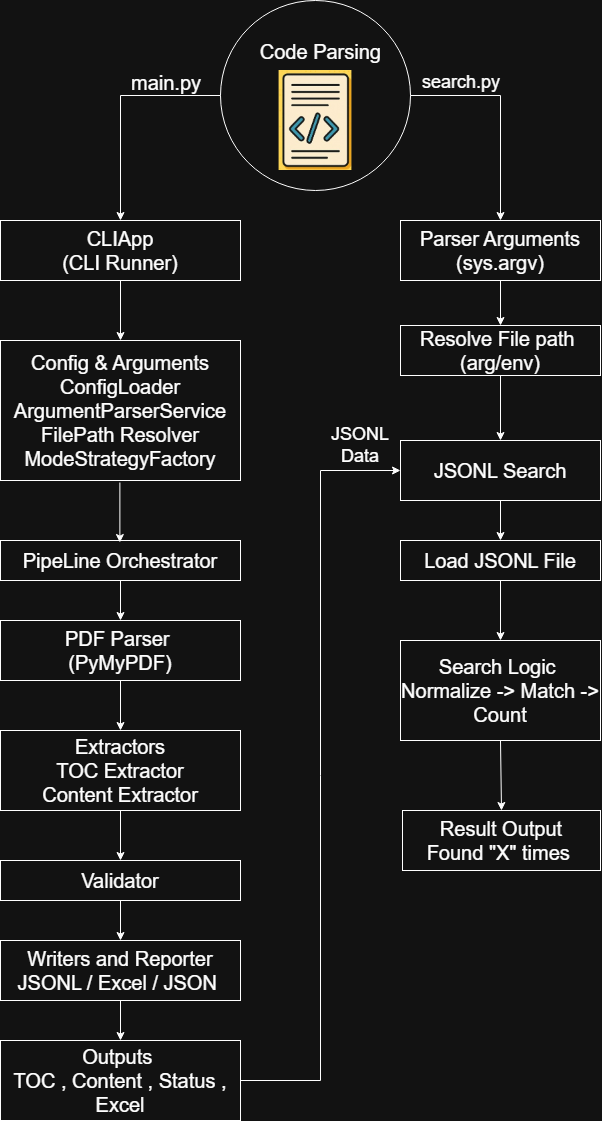

The diagram above was exported from draw.io. Its source (the exported page's mxGraphModel, read from the mxfile embedded in the PNG):
<mxGraphModel dx="1429" dy="1920" grid="1" gridSize="10" guides="1" tooltips="1" connect="1" arrows="1" fold="1" page="1" pageScale="1" pageWidth="850" pageHeight="1100" math="0" shadow="0">
  <root>
    <mxCell id="0" />
    <mxCell id="1" parent="0" />
    <mxCell id="Rxr3-nP7UMnfnCXkuCBS-1" parent="1" style="ellipse;whiteSpace=wrap;html=1;align=left;" value="&lt;div style=&quot;text-align: center;&quot;&gt;&lt;span style=&quot;font-size: 20px; background-color: transparent; color: light-dark(rgb(0, 0, 0), rgb(255, 255, 255));&quot;&gt;&lt;span style=&quot;white-space: pre;&quot;&gt;&#09;&amp;nbsp;&lt;/span&gt;&amp;nbsp;Code Parsing&lt;/span&gt;&lt;/div&gt;&lt;div style=&quot;text-align: center;&quot;&gt;&lt;/div&gt;&lt;div style=&quot;text-align: center;&quot;&gt;&lt;br&gt;&lt;/div&gt;&lt;div style=&quot;text-align: center;&quot;&gt;&lt;font style=&quot;font-size: 20px;&quot;&gt;&lt;br&gt;&lt;/font&gt;&lt;/div&gt;&lt;div style=&quot;text-align: center;&quot;&gt;&lt;font style=&quot;font-size: 20px;&quot;&gt;&lt;br&gt;&lt;/font&gt;&lt;/div&gt;&lt;div style=&quot;text-align: center;&quot;&gt;&lt;font style=&quot;font-size: 20px;&quot;&gt;&lt;br&gt;&lt;/font&gt;&lt;/div&gt;" vertex="1">
      <mxGeometry height="190" width="190" x="300" y="-180" as="geometry" />
    </mxCell>
    <mxCell id="Rxr3-nP7UMnfnCXkuCBS-2" parent="1" style="rounded=0;whiteSpace=wrap;html=1;" value="&lt;font style=&quot;font-size: 20px;&quot;&gt;CLIApp&lt;br&gt;(CLI Runner)&lt;/font&gt;" vertex="1">
      <mxGeometry height="60" width="240" x="80" y="40" as="geometry" />
    </mxCell>
    <mxCell id="Rxr3-nP7UMnfnCXkuCBS-3" parent="1" style="shape=image;verticalLabelPosition=bottom;labelBackgroundColor=default;verticalAlign=top;aspect=fixed;imageAspect=0;image=data:image/jpeg,(base64 omitted: 24532 chars);" value="" vertex="1">
      <mxGeometry height="100" width="72.82" x="358.59" y="-110" as="geometry" />
    </mxCell>
    <mxCell id="Rxr3-nP7UMnfnCXkuCBS-4" edge="1" parent="1" source="Rxr3-nP7UMnfnCXkuCBS-1" style="endArrow=classic;html=1;rounded=0;exitX=0;exitY=0.5;exitDx=0;exitDy=0;entryX=0.5;entryY=0;entryDx=0;entryDy=0;" target="Rxr3-nP7UMnfnCXkuCBS-2" value="">
      <mxGeometry height="50" relative="1" width="50" as="geometry">
        <Array as="points">
          <mxPoint x="200" y="-85" />
        </Array>
        <mxPoint x="420" y="30" as="sourcePoint" />
        <mxPoint x="470" y="-20" as="targetPoint" />
      </mxGeometry>
    </mxCell>
    <mxCell id="Rxr3-nP7UMnfnCXkuCBS-5" parent="1" style="text;html=1;whiteSpace=wrap;strokeColor=none;fillColor=none;align=center;verticalAlign=middle;rounded=0;" value="&lt;font style=&quot;font-size: 20px;&quot;&gt;main.py&lt;/font&gt;" vertex="1">
      <mxGeometry height="30" width="60" x="216" y="-113" as="geometry" />
    </mxCell>
    <mxCell id="Rxr3-nP7UMnfnCXkuCBS-6" parent="1" style="rounded=0;whiteSpace=wrap;html=1;" value="&lt;font style=&quot;font-size: 20px;&quot;&gt;Config &amp;amp; Arguments ConfigLoader ArgumentParserService FilePath Resolver ModeStrategyFactory&lt;/font&gt;" vertex="1">
      <mxGeometry height="140" width="240" x="80" y="160" as="geometry" />
    </mxCell>
    <mxCell id="Rxr3-nP7UMnfnCXkuCBS-7" parent="1" style="rounded=0;whiteSpace=wrap;html=1;" value="&lt;font style=&quot;font-size: 20px;&quot;&gt;PipeLine Orchestrator&lt;/font&gt;" vertex="1">
      <mxGeometry height="40" width="240" x="80" y="360" as="geometry" />
    </mxCell>
    <mxCell id="Rxr3-nP7UMnfnCXkuCBS-8" parent="1" style="rounded=0;whiteSpace=wrap;html=1;" value="&lt;font style=&quot;font-size: 20px;&quot;&gt;PDF Parser&amp;nbsp;&lt;br&gt;(PyMyPDF)&lt;/font&gt;" vertex="1">
      <mxGeometry height="60" width="240" x="80" y="440" as="geometry" />
    </mxCell>
    <mxCell id="Rxr3-nP7UMnfnCXkuCBS-9" parent="1" style="rounded=0;whiteSpace=wrap;html=1;" value="&lt;font style=&quot;font-size: 20px;&quot;&gt;Extractors&lt;br&gt;TOC Extractor&lt;br&gt;Content Extractor&lt;/font&gt;" vertex="1">
      <mxGeometry height="80" width="240" x="80" y="550" as="geometry" />
    </mxCell>
    <mxCell id="Rxr3-nP7UMnfnCXkuCBS-10" parent="1" style="rounded=0;whiteSpace=wrap;html=1;" value="&lt;font style=&quot;font-size: 20px;&quot;&gt;Validator&lt;/font&gt;" vertex="1">
      <mxGeometry height="40" width="240" x="80" y="680" as="geometry" />
    </mxCell>
    <mxCell id="Rxr3-nP7UMnfnCXkuCBS-11" parent="1" style="rounded=0;whiteSpace=wrap;html=1;" value="&lt;font style=&quot;font-size: 20px;&quot;&gt;Writers and Reporter&lt;br&gt;JSONL / Excel / JSON&amp;nbsp;&lt;/font&gt;" vertex="1">
      <mxGeometry height="60" width="240" x="80" y="760" as="geometry" />
    </mxCell>
    <mxCell id="Rxr3-nP7UMnfnCXkuCBS-12" parent="1" style="rounded=0;whiteSpace=wrap;html=1;" value="&lt;font style=&quot;font-size: 20px;&quot;&gt;Outputs&amp;nbsp;&lt;br&gt;TOC , Content , Status , Excel&lt;/font&gt;" vertex="1">
      <mxGeometry height="80" width="240" x="80" y="860" as="geometry" />
    </mxCell>
    <mxCell id="Rxr3-nP7UMnfnCXkuCBS-13" edge="1" parent="1" source="Rxr3-nP7UMnfnCXkuCBS-2" style="endArrow=classic;html=1;rounded=0;exitX=0.5;exitY=1;exitDx=0;exitDy=0;" target="Rxr3-nP7UMnfnCXkuCBS-6" value="">
      <mxGeometry height="50" relative="1" width="50" as="geometry">
        <mxPoint x="420" y="250" as="sourcePoint" />
        <mxPoint x="470" y="200" as="targetPoint" />
      </mxGeometry>
    </mxCell>
    <mxCell id="Rxr3-nP7UMnfnCXkuCBS-14" edge="1" parent="1" style="endArrow=classic;html=1;rounded=0;exitX=0.5;exitY=1;exitDx=0;exitDy=0;" value="">
      <mxGeometry height="50" relative="1" width="50" as="geometry">
        <mxPoint x="199.38" y="302" as="sourcePoint" />
        <mxPoint x="199.38" y="362" as="targetPoint" />
      </mxGeometry>
    </mxCell>
    <mxCell id="Rxr3-nP7UMnfnCXkuCBS-15" edge="1" parent="1" source="Rxr3-nP7UMnfnCXkuCBS-7" style="endArrow=classic;html=1;rounded=0;exitX=0.5;exitY=1;exitDx=0;exitDy=0;" target="Rxr3-nP7UMnfnCXkuCBS-8" value="">
      <mxGeometry height="50" relative="1" width="50" as="geometry">
        <mxPoint x="420" y="250" as="sourcePoint" />
        <mxPoint x="470" y="200" as="targetPoint" />
      </mxGeometry>
    </mxCell>
    <mxCell id="Rxr3-nP7UMnfnCXkuCBS-16" edge="1" parent="1" source="Rxr3-nP7UMnfnCXkuCBS-8" style="endArrow=classic;html=1;rounded=0;exitX=0.5;exitY=1;exitDx=0;exitDy=0;entryX=0.5;entryY=0;entryDx=0;entryDy=0;" target="Rxr3-nP7UMnfnCXkuCBS-9" value="">
      <mxGeometry height="50" relative="1" width="50" as="geometry">
        <mxPoint x="420" y="410" as="sourcePoint" />
        <mxPoint x="470" y="360" as="targetPoint" />
      </mxGeometry>
    </mxCell>
    <mxCell id="Rxr3-nP7UMnfnCXkuCBS-17" edge="1" parent="1" source="Rxr3-nP7UMnfnCXkuCBS-9" style="endArrow=classic;html=1;rounded=0;exitX=0.5;exitY=1;exitDx=0;exitDy=0;entryX=0.5;entryY=0;entryDx=0;entryDy=0;" target="Rxr3-nP7UMnfnCXkuCBS-10" value="">
      <mxGeometry height="50" relative="1" width="50" as="geometry">
        <mxPoint x="420" y="410" as="sourcePoint" />
        <mxPoint x="470" y="360" as="targetPoint" />
      </mxGeometry>
    </mxCell>
    <mxCell id="Rxr3-nP7UMnfnCXkuCBS-18" edge="1" parent="1" source="Rxr3-nP7UMnfnCXkuCBS-10" style="endArrow=classic;html=1;rounded=0;exitX=0.5;exitY=1;exitDx=0;exitDy=0;" target="Rxr3-nP7UMnfnCXkuCBS-11" value="">
      <mxGeometry height="50" relative="1" width="50" as="geometry">
        <mxPoint x="420" y="780" as="sourcePoint" />
        <mxPoint x="470" y="730" as="targetPoint" />
      </mxGeometry>
    </mxCell>
    <mxCell id="Rxr3-nP7UMnfnCXkuCBS-19" edge="1" parent="1" source="Rxr3-nP7UMnfnCXkuCBS-11" style="endArrow=classic;html=1;rounded=0;exitX=0.5;exitY=1;exitDx=0;exitDy=0;" target="Rxr3-nP7UMnfnCXkuCBS-12" value="">
      <mxGeometry height="50" relative="1" width="50" as="geometry">
        <mxPoint x="420" y="780" as="sourcePoint" />
        <mxPoint x="470" y="730" as="targetPoint" />
      </mxGeometry>
    </mxCell>
    <mxCell id="Rxr3-nP7UMnfnCXkuCBS-20" parent="1" style="rounded=0;whiteSpace=wrap;html=1;" value="&lt;font style=&quot;font-size: 20px;&quot;&gt;Parser Arguments&lt;/font&gt;&lt;div&gt;&lt;font style=&quot;font-size: 20px;&quot;&gt;(sys.argv)&lt;/font&gt;&lt;/div&gt;" vertex="1">
      <mxGeometry height="60" width="200" x="480" y="40" as="geometry" />
    </mxCell>
    <mxCell id="Rxr3-nP7UMnfnCXkuCBS-21" parent="1" style="rounded=0;whiteSpace=wrap;html=1;" value="&lt;font style=&quot;font-size: 20px;&quot;&gt;Resolve File path&amp;nbsp;&lt;/font&gt;&lt;div&gt;&lt;font style=&quot;font-size: 20px;&quot;&gt;(arg/env)&lt;/font&gt;&lt;/div&gt;" vertex="1">
      <mxGeometry height="50" width="200" x="480" y="145" as="geometry" />
    </mxCell>
    <mxCell id="Rxr3-nP7UMnfnCXkuCBS-22" parent="1" style="rounded=0;whiteSpace=wrap;html=1;" value="&lt;font style=&quot;font-size: 20px;&quot;&gt;JSONL Search&lt;/font&gt;" vertex="1">
      <mxGeometry height="60" width="200" x="480" y="260" as="geometry" />
    </mxCell>
    <mxCell id="Rxr3-nP7UMnfnCXkuCBS-23" edge="1" parent="1" source="Rxr3-nP7UMnfnCXkuCBS-12" style="endArrow=classic;html=1;rounded=0;exitX=1;exitY=0.5;exitDx=0;exitDy=0;entryX=0;entryY=0.5;entryDx=0;entryDy=0;" target="Rxr3-nP7UMnfnCXkuCBS-22" value="">
      <mxGeometry height="50" relative="1" width="50" as="geometry">
        <Array as="points">
          <mxPoint x="400" y="900" />
          <mxPoint x="400" y="290" />
        </Array>
        <mxPoint x="440" y="680" as="sourcePoint" />
        <mxPoint x="490" y="630" as="targetPoint" />
      </mxGeometry>
    </mxCell>
    <mxCell id="Rxr3-nP7UMnfnCXkuCBS-24" parent="1" style="text;html=1;whiteSpace=wrap;strokeColor=none;fillColor=none;align=center;verticalAlign=middle;rounded=0;" value="&lt;font style=&quot;font-size: 18px;&quot;&gt;JSONL Data&lt;/font&gt;" vertex="1">
      <mxGeometry height="30" width="60" x="410" y="250" as="geometry" />
    </mxCell>
    <mxCell id="Rxr3-nP7UMnfnCXkuCBS-26" parent="1" style="rounded=0;whiteSpace=wrap;html=1;" value="&lt;font style=&quot;font-size: 20px;&quot;&gt;Load JSONL File&lt;/font&gt;" vertex="1">
      <mxGeometry height="40" width="200" x="480" y="360" as="geometry" />
    </mxCell>
    <mxCell id="Rxr3-nP7UMnfnCXkuCBS-27" parent="1" style="rounded=0;whiteSpace=wrap;html=1;" value="&lt;font style=&quot;font-size: 20px;&quot;&gt;Search Logic&amp;nbsp;&lt;br&gt;Normalize -&amp;gt; Match -&amp;gt; Count&lt;/font&gt;" vertex="1">
      <mxGeometry height="100" width="200" x="480" y="460" as="geometry" />
    </mxCell>
    <mxCell id="Rxr3-nP7UMnfnCXkuCBS-28" parent="1" style="rounded=0;whiteSpace=wrap;html=1;" value="&lt;font style=&quot;font-size: 20px;&quot;&gt;Result Output&lt;br&gt;Found &quot;X&quot; times&amp;nbsp;&lt;/font&gt;" vertex="1">
      <mxGeometry height="60" width="198" x="482" y="630" as="geometry" />
    </mxCell>
    <mxCell id="Rxr3-nP7UMnfnCXkuCBS-29" edge="1" parent="1" source="Rxr3-nP7UMnfnCXkuCBS-26" style="endArrow=classic;html=1;rounded=0;exitX=0.5;exitY=1;exitDx=0;exitDy=0;entryX=0.5;entryY=0;entryDx=0;entryDy=0;" target="Rxr3-nP7UMnfnCXkuCBS-27" value="">
      <mxGeometry height="50" relative="1" width="50" as="geometry">
        <mxPoint x="440" y="500" as="sourcePoint" />
        <mxPoint x="490" y="450" as="targetPoint" />
      </mxGeometry>
    </mxCell>
    <mxCell id="Rxr3-nP7UMnfnCXkuCBS-30" edge="1" parent="1" source="Rxr3-nP7UMnfnCXkuCBS-22" style="endArrow=classic;html=1;rounded=0;exitX=0.5;exitY=1;exitDx=0;exitDy=0;" target="Rxr3-nP7UMnfnCXkuCBS-26" value="">
      <mxGeometry height="50" relative="1" width="50" as="geometry">
        <mxPoint x="440" y="500" as="sourcePoint" />
        <mxPoint x="490" y="450" as="targetPoint" />
      </mxGeometry>
    </mxCell>
    <mxCell id="Rxr3-nP7UMnfnCXkuCBS-31" edge="1" parent="1" source="Rxr3-nP7UMnfnCXkuCBS-21" style="endArrow=classic;html=1;rounded=0;exitX=0.5;exitY=1;exitDx=0;exitDy=0;entryX=0.5;entryY=0;entryDx=0;entryDy=0;" target="Rxr3-nP7UMnfnCXkuCBS-22" value="">
      <mxGeometry height="50" relative="1" width="50" as="geometry">
        <mxPoint x="440" y="500" as="sourcePoint" />
        <mxPoint x="490" y="450" as="targetPoint" />
      </mxGeometry>
    </mxCell>
    <mxCell id="Rxr3-nP7UMnfnCXkuCBS-32" edge="1" parent="1" source="Rxr3-nP7UMnfnCXkuCBS-20" style="endArrow=classic;html=1;rounded=0;entryX=0.5;entryY=0;entryDx=0;entryDy=0;exitX=0.5;exitY=1;exitDx=0;exitDy=0;" target="Rxr3-nP7UMnfnCXkuCBS-21" value="">
      <mxGeometry height="50" relative="1" width="50" as="geometry">
        <mxPoint x="440" y="300" as="sourcePoint" />
        <mxPoint x="490" y="250" as="targetPoint" />
      </mxGeometry>
    </mxCell>
    <mxCell id="Rxr3-nP7UMnfnCXkuCBS-33" edge="1" parent="1" source="Rxr3-nP7UMnfnCXkuCBS-1" style="endArrow=classic;html=1;rounded=0;entryX=0.5;entryY=0;entryDx=0;entryDy=0;exitX=1;exitY=0.5;exitDx=0;exitDy=0;" target="Rxr3-nP7UMnfnCXkuCBS-20" value="">
      <mxGeometry height="50" relative="1" width="50" as="geometry">
        <Array as="points">
          <mxPoint x="580" y="-85" />
        </Array>
        <mxPoint x="440" y="300" as="sourcePoint" />
        <mxPoint x="490" y="250" as="targetPoint" />
      </mxGeometry>
    </mxCell>
    <mxCell id="Rxr3-nP7UMnfnCXkuCBS-36" parent="1" style="text;html=1;whiteSpace=wrap;strokeColor=none;fillColor=none;align=center;verticalAlign=middle;rounded=0;" value="&lt;font style=&quot;font-size: 18px;&quot;&gt;search.py&lt;/font&gt;" vertex="1">
      <mxGeometry height="30" width="60" x="511" y="-113" as="geometry" />
    </mxCell>
    <mxCell id="Rxr3-nP7UMnfnCXkuCBS-37" edge="1" parent="1" source="Rxr3-nP7UMnfnCXkuCBS-27" style="endArrow=classic;html=1;rounded=0;exitX=0.5;exitY=1;exitDx=0;exitDy=0;entryX=0.5;entryY=0;entryDx=0;entryDy=0;" target="Rxr3-nP7UMnfnCXkuCBS-28" value="">
      <mxGeometry height="50" relative="1" width="50" as="geometry">
        <mxPoint x="440" y="540" as="sourcePoint" />
        <mxPoint x="490" y="490" as="targetPoint" />
      </mxGeometry>
    </mxCell>
  </root>
</mxGraphModel>